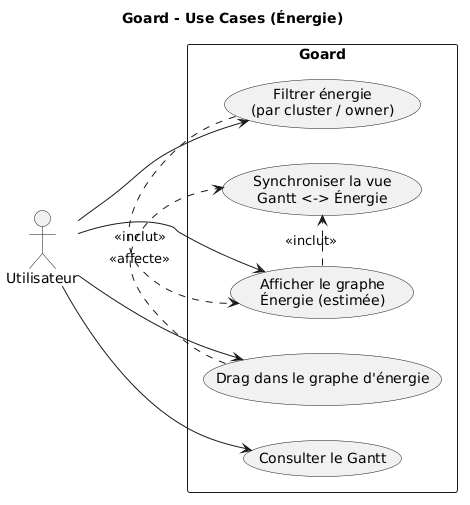

The diagram above was rendered by PlantUML. Its source (embedded in the PNG):
@startuml
title Goard - Use Cases (Énergie)
left to right direction
skinparam shadowing false

actor "Utilisateur" as User

rectangle "Goard" {
  usecase "Consulter le Gantt" as UC_Gantt
  usecase "Afficher le graphe\nÉnergie (estimée)" as UC_Energy
  usecase "Filtrer énergie\n(par cluster / owner)" as UC_EnergyFilter
  usecase "Drag dans le graphe d'énergie\n" as UC_EnergyNav
  usecase "Synchroniser la vue\nGantt <-> Énergie" as UC_Sync
}

User --> UC_Gantt
User --> UC_Energy
User --> UC_EnergyFilter
User --> UC_EnergyNav

UC_EnergyFilter .> UC_Energy : <<affecte>>
UC_EnergyNav .> UC_Sync : <<inclut>>
UC_Energy .> UC_Sync : <<inclut>>
@enduml